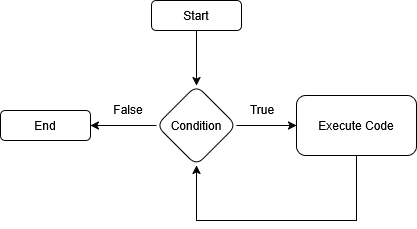

The diagram above was exported from draw.io. Its source (the exported page's mxGraphModel, read from the mxfile embedded in the PNG):
<mxGraphModel dx="880" dy="470" grid="1" gridSize="10" guides="1" tooltips="1" connect="1" arrows="1" fold="1" page="1" pageScale="1" pageWidth="850" pageHeight="1100" math="0" shadow="0">
  <root>
    <mxCell id="0" />
    <mxCell id="1" parent="0" />
    <mxCell id="hF3Of2U0FqR2EXDJSszA-5" value="" style="edgeStyle=orthogonalEdgeStyle;rounded=0;orthogonalLoop=1;jettySize=auto;html=1;" edge="1" parent="1" source="hF3Of2U0FqR2EXDJSszA-1" target="hF3Of2U0FqR2EXDJSszA-4">
      <mxGeometry relative="1" as="geometry" />
    </mxCell>
    <mxCell id="hF3Of2U0FqR2EXDJSszA-1" value="Start" style="rounded=1;whiteSpace=wrap;html=1;" vertex="1" parent="1">
      <mxGeometry x="360" y="40" width="90" height="30" as="geometry" />
    </mxCell>
    <mxCell id="hF3Of2U0FqR2EXDJSszA-2" value="End" style="rounded=1;whiteSpace=wrap;html=1;" vertex="1" parent="1">
      <mxGeometry x="209" y="150" width="90" height="30" as="geometry" />
    </mxCell>
    <mxCell id="hF3Of2U0FqR2EXDJSszA-7" value="" style="edgeStyle=orthogonalEdgeStyle;rounded=0;orthogonalLoop=1;jettySize=auto;html=1;" edge="1" parent="1" source="hF3Of2U0FqR2EXDJSszA-4" target="hF3Of2U0FqR2EXDJSszA-6">
      <mxGeometry relative="1" as="geometry" />
    </mxCell>
    <mxCell id="hF3Of2U0FqR2EXDJSszA-10" value="" style="edgeStyle=orthogonalEdgeStyle;rounded=0;orthogonalLoop=1;jettySize=auto;html=1;" edge="1" parent="1" source="hF3Of2U0FqR2EXDJSszA-4" target="hF3Of2U0FqR2EXDJSszA-2">
      <mxGeometry relative="1" as="geometry" />
    </mxCell>
    <mxCell id="hF3Of2U0FqR2EXDJSszA-4" value="Condition" style="rhombus;whiteSpace=wrap;html=1;rounded=1;" vertex="1" parent="1">
      <mxGeometry x="365" y="125" width="80" height="80" as="geometry" />
    </mxCell>
    <mxCell id="hF3Of2U0FqR2EXDJSszA-9" style="edgeStyle=orthogonalEdgeStyle;rounded=0;orthogonalLoop=1;jettySize=auto;html=1;entryX=0.5;entryY=1;entryDx=0;entryDy=0;" edge="1" parent="1">
      <mxGeometry relative="1" as="geometry">
        <mxPoint x="565" y="195" as="sourcePoint" />
        <mxPoint x="405" y="205" as="targetPoint" />
        <Array as="points">
          <mxPoint x="565" y="260" />
          <mxPoint x="405" y="260" />
        </Array>
      </mxGeometry>
    </mxCell>
    <mxCell id="hF3Of2U0FqR2EXDJSszA-6" value="Execute Code" style="whiteSpace=wrap;html=1;rounded=1;" vertex="1" parent="1">
      <mxGeometry x="505" y="135" width="120" height="60" as="geometry" />
    </mxCell>
    <mxCell id="hF3Of2U0FqR2EXDJSszA-11" value="True" style="whiteSpace=wrap;html=1;strokeColor=none;" vertex="1" parent="1">
      <mxGeometry x="451" y="139" width="40" height="20" as="geometry" />
    </mxCell>
    <mxCell id="hF3Of2U0FqR2EXDJSszA-12" value="False" style="whiteSpace=wrap;html=1;strokeColor=none;" vertex="1" parent="1">
      <mxGeometry x="317" y="139" width="40" height="20" as="geometry" />
    </mxCell>
  </root>
</mxGraphModel>